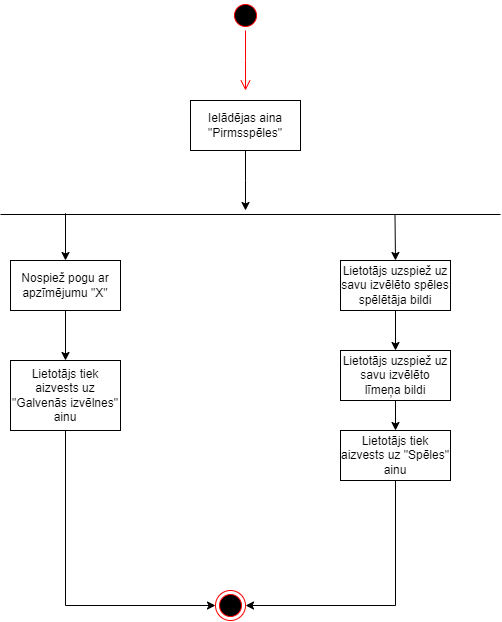

The diagram above was exported from draw.io. Its source (the exported page's mxGraphModel, read from the mxfile embedded in the PNG):
<mxGraphModel dx="989" dy="537" grid="1" gridSize="10" guides="1" tooltips="1" connect="1" arrows="1" fold="1" page="1" pageScale="1" pageWidth="850" pageHeight="1100" math="0" shadow="0">
  <root>
    <mxCell id="0" />
    <mxCell id="1" parent="0" />
    <mxCell id="VD03z2JL2LuZGigMZEc5-1" value="" style="ellipse;html=1;shape=startState;fillColor=#000000;strokeColor=#ff0000;" vertex="1" parent="1">
      <mxGeometry x="410" y="10" width="30" height="30" as="geometry" />
    </mxCell>
    <mxCell id="VD03z2JL2LuZGigMZEc5-2" value="" style="edgeStyle=orthogonalEdgeStyle;html=1;verticalAlign=bottom;endArrow=open;endSize=8;strokeColor=#ff0000;rounded=0;" edge="1" source="VD03z2JL2LuZGigMZEc5-1" parent="1">
      <mxGeometry relative="1" as="geometry">
        <mxPoint x="425" y="100" as="targetPoint" />
      </mxGeometry>
    </mxCell>
    <mxCell id="VD03z2JL2LuZGigMZEc5-4" style="edgeStyle=orthogonalEdgeStyle;rounded=0;orthogonalLoop=1;jettySize=auto;html=1;" edge="1" parent="1" source="VD03z2JL2LuZGigMZEc5-3">
      <mxGeometry relative="1" as="geometry">
        <mxPoint x="425" y="220" as="targetPoint" />
      </mxGeometry>
    </mxCell>
    <mxCell id="VD03z2JL2LuZGigMZEc5-3" value="Ielādējas aina &quot;Pirmsspēles&quot;" style="html=1;whiteSpace=wrap;" vertex="1" parent="1">
      <mxGeometry x="370" y="110" width="110" height="50" as="geometry" />
    </mxCell>
    <mxCell id="VD03z2JL2LuZGigMZEc5-5" value="" style="line;strokeWidth=1;fillColor=none;align=left;verticalAlign=middle;spacingTop=-1;spacingLeft=3;spacingRight=3;rotatable=0;labelPosition=right;points=[];portConstraint=eastwest;strokeColor=inherit;" vertex="1" parent="1">
      <mxGeometry x="180" y="220" width="500" height="8" as="geometry" />
    </mxCell>
    <mxCell id="VD03z2JL2LuZGigMZEc5-10" style="edgeStyle=orthogonalEdgeStyle;rounded=0;orthogonalLoop=1;jettySize=auto;html=1;entryX=0.5;entryY=0;entryDx=0;entryDy=0;" edge="1" parent="1" source="VD03z2JL2LuZGigMZEc5-6" target="VD03z2JL2LuZGigMZEc5-9">
      <mxGeometry relative="1" as="geometry" />
    </mxCell>
    <mxCell id="VD03z2JL2LuZGigMZEc5-6" value="Nospiež pogu ar apzīmējumu &quot;X&quot;" style="html=1;whiteSpace=wrap;" vertex="1" parent="1">
      <mxGeometry x="190" y="270" width="110" height="50" as="geometry" />
    </mxCell>
    <mxCell id="VD03z2JL2LuZGigMZEc5-7" value="" style="endArrow=classic;html=1;rounded=0;exitX=0.13;exitY=0.354;exitDx=0;exitDy=0;exitPerimeter=0;entryX=0.5;entryY=0;entryDx=0;entryDy=0;" edge="1" parent="1" source="VD03z2JL2LuZGigMZEc5-5" target="VD03z2JL2LuZGigMZEc5-6">
      <mxGeometry width="50" height="50" relative="1" as="geometry">
        <mxPoint x="220" y="270" as="sourcePoint" />
        <mxPoint x="270" y="220" as="targetPoint" />
      </mxGeometry>
    </mxCell>
    <mxCell id="VD03z2JL2LuZGigMZEc5-12" style="edgeStyle=orthogonalEdgeStyle;rounded=0;orthogonalLoop=1;jettySize=auto;html=1;entryX=0;entryY=0.5;entryDx=0;entryDy=0;" edge="1" parent="1" source="VD03z2JL2LuZGigMZEc5-9" target="VD03z2JL2LuZGigMZEc5-11">
      <mxGeometry relative="1" as="geometry">
        <Array as="points">
          <mxPoint x="245" y="615" />
        </Array>
      </mxGeometry>
    </mxCell>
    <mxCell id="VD03z2JL2LuZGigMZEc5-9" value="Lietotājs tiek aizvests uz &quot;Galvenās izvēlnes&quot; ainu" style="html=1;whiteSpace=wrap;" vertex="1" parent="1">
      <mxGeometry x="190" y="370" width="110" height="70" as="geometry" />
    </mxCell>
    <mxCell id="VD03z2JL2LuZGigMZEc5-11" value="" style="ellipse;html=1;shape=endState;fillColor=#000000;strokeColor=#ff0000;" vertex="1" parent="1">
      <mxGeometry x="395" y="600" width="30" height="30" as="geometry" />
    </mxCell>
    <mxCell id="VD03z2JL2LuZGigMZEc5-15" style="edgeStyle=orthogonalEdgeStyle;rounded=0;orthogonalLoop=1;jettySize=auto;html=1;entryX=0.5;entryY=0;entryDx=0;entryDy=0;" edge="1" parent="1" source="VD03z2JL2LuZGigMZEc5-13" target="VD03z2JL2LuZGigMZEc5-14">
      <mxGeometry relative="1" as="geometry" />
    </mxCell>
    <mxCell id="VD03z2JL2LuZGigMZEc5-13" value="Lietotājs uzspiež uz savu izvēlēto spēles spēlētāja bildi" style="html=1;whiteSpace=wrap;" vertex="1" parent="1">
      <mxGeometry x="520" y="270" width="110" height="50" as="geometry" />
    </mxCell>
    <mxCell id="VD03z2JL2LuZGigMZEc5-17" style="edgeStyle=orthogonalEdgeStyle;rounded=0;orthogonalLoop=1;jettySize=auto;html=1;entryX=0.5;entryY=0;entryDx=0;entryDy=0;" edge="1" parent="1" source="VD03z2JL2LuZGigMZEc5-14" target="VD03z2JL2LuZGigMZEc5-16">
      <mxGeometry relative="1" as="geometry" />
    </mxCell>
    <mxCell id="VD03z2JL2LuZGigMZEc5-14" value="Lietotājs uzspiež uz savu izvēlēto līmeņa bildi" style="html=1;whiteSpace=wrap;" vertex="1" parent="1">
      <mxGeometry x="520" y="360" width="110" height="50" as="geometry" />
    </mxCell>
    <mxCell id="VD03z2JL2LuZGigMZEc5-18" style="edgeStyle=orthogonalEdgeStyle;rounded=0;orthogonalLoop=1;jettySize=auto;html=1;entryX=1;entryY=0.5;entryDx=0;entryDy=0;" edge="1" parent="1" source="VD03z2JL2LuZGigMZEc5-16" target="VD03z2JL2LuZGigMZEc5-11">
      <mxGeometry relative="1" as="geometry">
        <Array as="points">
          <mxPoint x="575" y="615" />
        </Array>
      </mxGeometry>
    </mxCell>
    <mxCell id="VD03z2JL2LuZGigMZEc5-16" value="Lietotājs tiek aizvests uz &quot;Spēles&quot; ainu" style="html=1;whiteSpace=wrap;" vertex="1" parent="1">
      <mxGeometry x="520" y="440" width="110" height="50" as="geometry" />
    </mxCell>
    <mxCell id="VD03z2JL2LuZGigMZEc5-19" value="" style="endArrow=classic;html=1;rounded=0;entryX=0.5;entryY=0;entryDx=0;entryDy=0;exitX=0.789;exitY=0.575;exitDx=0;exitDy=0;exitPerimeter=0;" edge="1" parent="1" source="VD03z2JL2LuZGigMZEc5-5" target="VD03z2JL2LuZGigMZEc5-13">
      <mxGeometry width="50" height="50" relative="1" as="geometry">
        <mxPoint x="575" y="230" as="sourcePoint" />
        <mxPoint x="574.5799999999999" y="267" as="targetPoint" />
      </mxGeometry>
    </mxCell>
  </root>
</mxGraphModel>